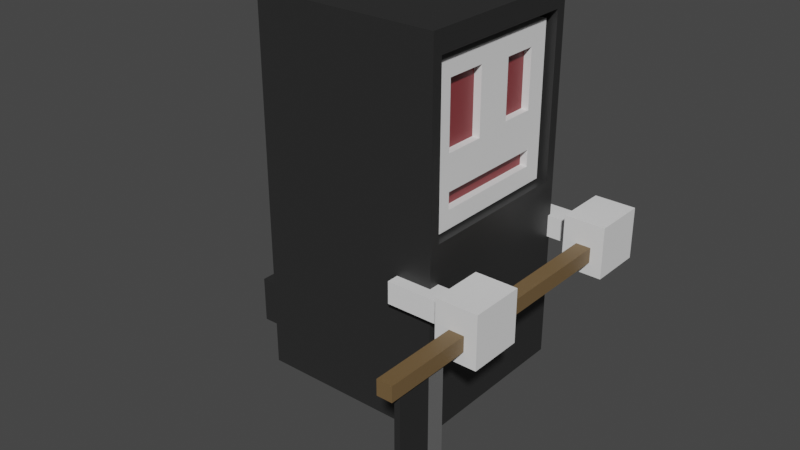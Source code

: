 # Source: Reaper.blend  (saved by Blender 3.4.6; exported with 4.5.12 LTS)
import bpy
from mathutils import Matrix  # noqa: F401  (used for matrix-valued properties, if any)

bpy.ops.wm.read_factory_settings(use_empty=True)
scene = bpy.context.scene
scene.name = 'Scene'

# ---- collections
col_collection = bpy.data.collections.new('Collection'); scene.collection.children.link(col_collection)

# ---- materials (node trees are filled in below, after node groups)
mat_face = bpy.data.materials.new('Face')
mat_face.use_transparent_shadow = False
mat_cloth = bpy.data.materials.new('Cloth')
mat_cloth.use_transparent_shadow = False
mat_handle = bpy.data.materials.new('Handle')
mat_handle.use_transparent_shadow = False
mat_edge = bpy.data.materials.new('Edge')
mat_edge.use_transparent_shadow = False

# ---- material node trees
mat_face.use_nodes = True; mat_face.node_tree.nodes.clear()
_N = mat_face.node_tree.nodes; _L = mat_face.node_tree.links
n0 = _N.new('ShaderNodeBsdfPrincipled'); n0.name = 'Principled BSDF'; n0.location = (10, 300)
n0.distribution = 'GGX'
n0.subsurface_method = 'RANDOM_WALK_SKIN'
n0.inputs[0].default_value = (0.233, 0.03782, 0.04244, 1.0)
n0.inputs[3].default_value = 1.45
n0.inputs[27].default_value = (0.0, 0.0, 0.0, 1.0)
n0.inputs[28].default_value = 1.0
n1 = _N.new('ShaderNodeOutputMaterial'); n1.name = 'Material Output'; n1.location = (300, 300)
_L.new(n0.outputs[0], n1.inputs[0])
n1.is_active_output = True
mat_cloth.use_nodes = True; mat_cloth.node_tree.nodes.clear()
_N = mat_cloth.node_tree.nodes; _L = mat_cloth.node_tree.links
n0 = _N.new('ShaderNodeBsdfPrincipled'); n0.name = 'Principled BSDF'; n0.location = (10, 300)
n0.distribution = 'GGX'
n0.subsurface_method = 'RANDOM_WALK_SKIN'
n0.inputs[0].default_value = (0.02365, 0.02365, 0.02365, 1.0)
n0.inputs[3].default_value = 1.45
n0.inputs[27].default_value = (0.0, 0.0, 0.0, 1.0)
n0.inputs[28].default_value = 1.0
n1 = _N.new('ShaderNodeOutputMaterial'); n1.name = 'Material Output'; n1.location = (300, 300)
_L.new(n0.outputs[0], n1.inputs[0])
n1.is_active_output = True
mat_handle.use_nodes = True; mat_handle.node_tree.nodes.clear()
_N = mat_handle.node_tree.nodes; _L = mat_handle.node_tree.links
n0 = _N.new('ShaderNodeBsdfPrincipled'); n0.name = 'Principled BSDF'; n0.location = (10, 300)
n0.distribution = 'GGX'
n0.subsurface_method = 'RANDOM_WALK_SKIN'
n0.inputs[0].default_value = (0.1734, 0.1085, 0.04711, 1.0)
n0.inputs[3].default_value = 1.45
n0.inputs[27].default_value = (0.0, 0.0, 0.0, 1.0)
n0.inputs[28].default_value = 1.0
n1 = _N.new('ShaderNodeOutputMaterial'); n1.name = 'Material Output'; n1.location = (300, 300)
_L.new(n0.outputs[0], n1.inputs[0])
n1.is_active_output = True
mat_edge.use_nodes = True; mat_edge.node_tree.nodes.clear()
_N = mat_edge.node_tree.nodes; _L = mat_edge.node_tree.links
n0 = _N.new('ShaderNodeBsdfPrincipled'); n0.name = 'Principled BSDF'; n0.location = (10, 300)
n0.distribution = 'GGX'
n0.subsurface_method = 'RANDOM_WALK_SKIN'
n0.inputs[0].default_value = (0.1424, 0.1424, 0.1424, 1.0)
n0.inputs[3].default_value = 1.45
n0.inputs[27].default_value = (0.0, 0.0, 0.0, 1.0)
n0.inputs[28].default_value = 1.0
n1 = _N.new('ShaderNodeOutputMaterial'); n1.name = 'Material Output'; n1.location = (300, 300)
_L.new(n0.outputs[0], n1.inputs[0])
n1.is_active_output = True

# ---- world
world_world = bpy.data.worlds.new('World'); scene.world = world_world
world_world.use_nodes = True; world_world.node_tree.nodes.clear()
_N = world_world.node_tree.nodes; _L = world_world.node_tree.links
n0 = _N.new('ShaderNodeOutputWorld'); n0.name = 'World Output'; n0.location = (300, 300)
n1 = _N.new('ShaderNodeBackground'); n1.name = 'Background'; n1.location = (10, 300)
n1.inputs[0].default_value = (0.05088, 0.05088, 0.05088, 1.0)
_L.new(n1.outputs[0], n0.inputs[0])
n0.is_active_output = True
world_world.color = (0.05088, 0.05088, 0.05088)
world_world.use_sun_shadow = False
world_world.sun_shadow_jitter_overblur = 0.0

# ---- meshes
me_cube_004 = bpy.data.meshes.new('Cube.004')
me_cube_004.from_pydata([(-1.0, -1.0, -1.0), (-1.0, -1.0, 1.0), (-1.0, 1.0, -1.0), (-1.0, 1.0, 1.0), (1.0, -0.7624, -0.7624), (1.0, -1.0, 1.0), (1.0, 0.7624, -0.7624), (1.0, 0.7283, 0.7283), (-1.0, -1.0, -0.3077), (-1.0, 1.0, -0.3077), (1.0, 0.7283, -0.03603), (1.0, -0.7624, -0.5453), (-1.0, 0.0, -1.0), (-1.0, 0.0, 1.0), (1.0, 0.0, -0.7624), (1.0, 0.2717, 0.7283), (1.0, 0.2717, -0.03603), (-1.0, 0.0, -0.3077), (1.0, -0.7742, 0.7742), (1.0, -0.7742, -0.08188), (1.0, -0.2258, 0.7742), (1.0, -0.2258, -0.08188), (1.0, 0.0, 1.0), (1.0, -1.0, 1.0), (1.0, -1.0, -0.3077), (1.0, 0.0, -0.3077), (0.3654, -0.7742, 0.7742), (0.3654, -0.7742, -0.08188), (0.3654, -0.2258, 0.7742), (0.3654, -0.2258, -0.08188), (1.0, 1.0, 1.0), (1.0, 1.0, -0.3077), (1.0, 0.0, 1.0), (1.0, 0.0, -0.3077), (1.0, 1.0, 1.0), (1.0, 0.7624, -0.5453), (1.0, 0.0, 1.0), (1.0, 0.0, -0.5453), (0.3806, 0.7283, 0.7283), (0.3806, 0.7283, -0.03603), (0.3806, 0.2717, 0.7283), (0.3806, 0.2717, -0.03603), (1.0, 1.0, -0.3077), (1.0, 1.0, -1.0), (1.0, 0.0, -1.0), (1.0, -1.0, -0.3077), (1.0, -1.0, -1.0), (1.0, 0.0, -0.3077), (0.5324, -0.7624, -0.7624), (0.5324, 0.7624, -0.7624), (0.5324, -0.7624, -0.5453), (0.5324, 0.0, -0.7624), (0.5324, 0.7624, -0.5453), (0.5324, 0.0, -0.5453)], [], [(17, 13, 3, 9), (9, 3, 34, 42), (36, 5, 23, 22), (45, 5, 1, 8), (12, 44, 46, 0), (36, 13, 1, 5), (46, 45, 8, 0), (35, 37, 53, 52), (2, 9, 42, 43), (12, 17, 9, 2), (0, 8, 17, 12), (6, 35, 52, 49), (34, 3, 13, 36), (2, 43, 44, 12), (15, 16, 41, 40), (8, 1, 13, 17), (20, 18, 26, 28), (47, 36, 22, 25), (45, 47, 25, 24), (5, 45, 24, 23), (18, 20, 22, 23), (19, 18, 23, 24), (21, 19, 24, 25), (20, 21, 25, 22), (29, 28, 26, 27), (21, 20, 28, 29), (18, 19, 27, 26), (19, 21, 29, 27), (22, 25, 33, 32), (34, 42, 31, 30), (7, 10, 42, 34), (15, 7, 34, 36), (10, 16, 47, 42), (16, 15, 36, 47), (39, 38, 40, 41), (7, 15, 40, 38), (16, 10, 39, 41), (10, 7, 38, 39), (35, 6, 43, 42), (6, 14, 44, 43), (4, 11, 45, 46), (11, 37, 47, 45), (14, 4, 46, 44), (37, 35, 42, 47), (51, 53, 50, 48), (49, 52, 53, 51), (37, 11, 50, 53), (14, 6, 49, 51), (4, 14, 51, 48), (11, 4, 48, 50)])
_uv = me_cube_004.uv_layers.new(name='UVMap')
_uv.uv.foreach_set('vector', [0.4615, 0.125, 0.625, 0.125, 0.625, 0.25, 0.4615, 0.25, 0.4615, 0.25, 0.625, 0.25, 0.625, 0.5, 0.4615, 0.5, 0.625, 0.625, 0.625, 0.75, 0.625, 0.75, 0.625, 0.625, 0.4615, 0.75, 0.625, 0.75, 0.625, 1.0, 0.4615, 1.0, 0.125, 0.625, 0.375, 0.625, 0.375, 0.75, 0.125, 0.75, 0.625, 0.625, 0.875, 0.625, 0.875, 0.75, 0.625, 0.75, 0.375, 0.75, 0.4615, 0.75, 0.4615, 1.0, 0.375, 1.0, 0.4318, 0.5297, 0.4318, 0.625, 0.4318, 0.625, 0.4318, 0.5297, 0.375, 0.25, 0.4615, 0.25, 0.4615, 0.5, 0.375, 0.5, 0.375, 0.125, 0.4615, 0.125, 0.4615, 0.25, 0.375, 0.25, 0.375, 0.0, 0.4615, 0.0, 0.4615, 0.125, 0.375, 0.125, 0.4047, 0.5297, 0.4318, 0.5297, 0.4318, 0.5297, 0.4047, 0.5297, 0.625, 0.5, 0.875, 0.5, 0.875, 0.625, 0.625, 0.625, 0.125, 0.5, 0.375, 0.5, 0.375, 0.625, 0.125, 0.625, 0.591, 0.591, 0.4955, 0.591, 0.4955, 0.591, 0.591, 0.591, 0.4615, 0.0, 0.625, 0.0, 0.625, 0.125, 0.4615, 0.125, 0.5968, 0.6532, 0.5968, 0.7218, 0.5968, 0.7218, 0.5968, 0.6532, 0.0, 0.0, 0.0, 0.0, 0.0, 0.0, 0.0, 0.0, 0.4615, 0.75, 0.4615, 0.625, 0.4615, 0.625, 0.4615, 0.75, 0.0, 0.0, 0.0, 0.0, 0.0, 0.0, 0.0, 0.0, 0.5968, 0.7218, 0.5968, 0.6532, 0.625, 0.625, 0.625, 0.75, 0.4898, 0.7218, 0.5968, 0.7218, 0.625, 0.75, 0.4615, 0.75, 0.4898, 0.6532, 0.4898, 0.7218, 0.4615, 0.75, 0.4615, 0.625, 0.5968, 0.6532, 0.4898, 0.6532, 0.4615, 0.625, 0.625, 0.625, 0.4898, 0.6532, 0.5968, 0.6532, 0.5968, 0.7218, 0.4898, 0.7218, 0.4898, 0.6532, 0.5968, 0.6532, 0.5968, 0.6532, 0.4898, 0.6532, 0.5968, 0.7218, 0.4898, 0.7218, 0.4898, 0.7218, 0.5968, 0.7218, 0.4898, 0.7218, 0.4898, 0.6532, 0.4898, 0.6532, 0.4898, 0.7218, 0.0, 0.0, 0.0, 0.0, 0.0, 0.0, 0.0, 0.0, 0.0, 0.0, 0.0, 0.0, 0.0, 0.0, 0.0, 0.0, 0.591, 0.534, 0.4955, 0.534, 0.4615, 0.5, 0.625, 0.5, 0.591, 0.591, 0.591, 0.534, 0.625, 0.5, 0.625, 0.625, 0.4955, 0.534, 0.4955, 0.591, 0.4615, 0.625, 0.4615, 0.5, 0.4955, 0.591, 0.591, 0.591, 0.625, 0.625, 0.4615, 0.625, 0.4955, 0.534, 0.591, 0.534, 0.591, 0.591, 0.4955, 0.591, 0.591, 0.534, 0.591, 0.591, 0.591, 0.591, 0.591, 0.534, 0.4955, 0.591, 0.4955, 0.534, 0.4955, 0.534, 0.4955, 0.591, 0.4955, 0.534, 0.591, 0.534, 0.591, 0.534, 0.4955, 0.534, 0.4318, 0.5297, 0.4047, 0.5297, 0.375, 0.5, 0.4615, 0.5, 0.4047, 0.5297, 0.4047, 0.625, 0.375, 0.625, 0.375, 0.5, 0.4047, 0.7203, 0.4318, 0.7203, 0.4615, 0.75, 0.375, 0.75, 0.4318, 0.7203, 0.4318, 0.625, 0.4615, 0.625, 0.4615, 0.75, 0.4047, 0.625, 0.4047, 0.7203, 0.375, 0.75, 0.375, 0.625, 0.4318, 0.625, 0.4318, 0.5297, 0.4615, 0.5, 0.4615, 0.625, 0.4047, 0.625, 0.4318, 0.625, 0.4318, 0.7203, 0.4047, 0.7203, 0.4047, 0.5297, 0.4318, 0.5297, 0.4318, 0.625, 0.4047, 0.625, 0.4318, 0.625, 0.4318, 0.7203, 0.4318, 0.7203, 0.4318, 0.625, 0.4047, 0.625, 0.4047, 0.5297, 0.4047, 0.5297, 0.4047, 0.625, 0.4047, 0.7203, 0.4047, 0.625, 0.4047, 0.625, 0.4047, 0.7203, 0.4318, 0.7203, 0.4047, 0.7203, 0.4047, 0.7203, 0.4318, 0.7203])
me_cube_004.materials.append(None)
me_cube_004.update()
me_cube_006 = bpy.data.meshes.new('Cube.006')
me_cube_006.from_pydata([(-1.0, -1.0, -1.0), (-1.0, -1.0, 1.0), (-1.0, 1.0, -1.0), (-1.0, 1.0, 1.0), (1.0, -1.0, -1.0), (1.0, -1.0, 1.0), (1.0, 1.0, -1.0), (1.0, 1.0, 1.0), (0.4056, -2.37, -2.37), (0.4056, -2.37, 2.37), (0.4056, 2.37, -2.37), (0.4056, 2.37, 2.37), (1.339, -2.37, -2.37), (1.339, -2.37, 2.37), (1.339, 2.37, -2.37), (1.339, 2.37, 2.37)], [], [(0, 1, 3, 2), (2, 3, 7, 6), (6, 7, 5, 4), (4, 5, 1, 0), (2, 6, 4, 0), (7, 3, 1, 5), (8, 9, 11, 10), (10, 11, 15, 14), (14, 15, 13, 12), (12, 13, 9, 8), (10, 14, 12, 8), (15, 11, 9, 13)])
_uv = me_cube_006.uv_layers.new(name='UVMap')
_uv.uv.foreach_set('vector', [0.375, 0.0, 0.625, 0.0, 0.625, 0.25, 0.375, 0.25, 0.375, 0.25, 0.625, 0.25, 0.625, 0.5, 0.375, 0.5, 0.375, 0.5, 0.625, 0.5, 0.625, 0.75, 0.375, 0.75, 0.375, 0.75, 0.625, 0.75, 0.625, 1.0, 0.375, 1.0, 0.125, 0.5, 0.375, 0.5, 0.375, 0.75, 0.125, 0.75, 0.625, 0.5, 0.875, 0.5, 0.875, 0.75, 0.625, 0.75, 0.375, 0.0, 0.625, 0.0, 0.625, 0.25, 0.375, 0.25, 0.375, 0.25, 0.625, 0.25, 0.625, 0.5, 0.375, 0.5, 0.375, 0.5, 0.625, 0.5, 0.625, 0.75, 0.375, 0.75, 0.375, 0.75, 0.625, 0.75, 0.625, 1.0, 0.375, 1.0, 0.125, 0.5, 0.375, 0.5, 0.375, 0.75, 0.125, 0.75, 0.625, 0.5, 0.875, 0.5, 0.875, 0.75, 0.625, 0.75])
me_cube_006.update()
me_cube_007 = bpy.data.meshes.new('Cube.007')
me_cube_007.from_pydata([(-1.0, -1.0, -1.0), (-1.0, -1.0, 1.0), (-1.0, 1.0, -1.0), (-1.0, 1.0, 1.0), (1.0, -1.0, -1.0), (1.0, -1.0, 1.0), (1.0, 1.0, -1.0), (1.0, 1.0, 1.0)], [], [(0, 1, 3, 2), (2, 3, 7, 6), (6, 7, 5, 4), (4, 5, 1, 0), (2, 6, 4, 0), (7, 3, 1, 5)])
_uv = me_cube_007.uv_layers.new(name='UVMap')
_uv.uv.foreach_set('vector', [0.375, 0.0, 0.625, 0.0, 0.625, 0.25, 0.375, 0.25, 0.375, 0.25, 0.625, 0.25, 0.625, 0.5, 0.375, 0.5, 0.375, 0.5, 0.625, 0.5, 0.625, 0.75, 0.375, 0.75, 0.375, 0.75, 0.625, 0.75, 0.625, 1.0, 0.375, 1.0, 0.125, 0.5, 0.375, 0.5, 0.375, 0.75, 0.125, 0.75, 0.625, 0.5, 0.875, 0.5, 0.875, 0.75, 0.625, 0.75])
me_cube_007.materials.append(mat_face)
me_cube_007.update()
me_cube_001 = bpy.data.meshes.new('Cube.001')
me_cube_001.from_pydata([(-1.0, -0.7615, -0.8801), (-1.0, -1.0, 1.0), (-1.0, 0.7615, -0.8801), (-1.0, 1.0, 1.0), (1.0, -1.0, -1.0), (1.0, -0.8857, 0.8857), (1.0, 1.0, -1.0), (1.0, 0.8857, 0.8857), (-1.0, -0.7615, -0.6306), (-1.0, 0.7615, -0.6306), (1.0, 0.8857, 0.01648), (1.0, -0.8857, 0.01648), (1.0, 1.0, 1.0), (1.0, -1.0, 1.0), (1.0, 1.0, -0.07801), (1.0, -1.0, -0.07801), (0.5593, -0.8857, 0.8857), (0.5593, 0.8857, 0.8857), (0.5593, 0.8857, 0.01648), (0.5593, -0.8857, 0.01648), (-1.0, 1.0, -1.0), (-1.0, -1.0, -1.0), (-1.0, 1.0, -0.07801), (-1.0, -1.0, -0.07801), (-1.402, -0.7615, -0.8801), (-1.402, 0.7615, -0.8801), (-1.402, -0.7615, -0.6306), (-1.402, 0.7615, -0.6306)], [], [(23, 1, 3, 22), (22, 3, 12, 14), (10, 7, 17, 18), (15, 13, 1, 23), (20, 6, 4, 21), (12, 3, 1, 13), (4, 15, 23, 21), (6, 14, 15, 4), (20, 22, 14, 6), (0, 8, 26, 24), (5, 7, 12, 13), (7, 10, 14, 12), (11, 5, 13, 15), (10, 11, 15, 14), (18, 17, 16, 19), (5, 11, 19, 16), (7, 5, 16, 17), (11, 10, 18, 19), (0, 2, 20, 21), (2, 9, 22, 20), (8, 0, 21, 23), (9, 8, 23, 22), (24, 26, 27, 25), (2, 0, 24, 25), (8, 9, 27, 26), (9, 2, 25, 27)])
_uv = me_cube_001.uv_layers.new(name='UVMap')
_uv.uv.foreach_set('vector', [0.5022, 0.0, 0.625, 0.0, 0.625, 0.25, 0.5022, 0.25, 0.5022, 0.25, 0.625, 0.25, 0.625, 0.5, 0.5022, 0.5, 0.5165, 0.5143, 0.6107, 0.5143, 0.6107, 0.5143, 0.5165, 0.5143, 0.5022, 0.75, 0.625, 0.75, 0.625, 1.0, 0.5022, 1.0, 0.125, 0.5, 0.375, 0.5, 0.375, 0.75, 0.125, 0.75, 0.625, 0.5, 0.875, 0.5, 0.875, 0.75, 0.625, 0.75, 0.375, 0.75, 0.5022, 0.75, 0.5022, 1.0, 0.375, 1.0, 0.375, 0.5, 0.5022, 0.5, 0.5022, 0.75, 0.375, 0.75, 0.375, 0.25, 0.5022, 0.25, 0.5022, 0.5, 0.375, 0.5, 0.4079, 0.02981, 0.4693, 0.02981, 0.4693, 0.02981, 0.4079, 0.02981, 0.6107, 0.7357, 0.6107, 0.5143, 0.625, 0.5, 0.625, 0.75, 0.6107, 0.5143, 0.5165, 0.5143, 0.5022, 0.5, 0.625, 0.5, 0.5165, 0.7357, 0.6107, 0.7357, 0.625, 0.75, 0.5022, 0.75, 0.5165, 0.5143, 0.5165, 0.7357, 0.5022, 0.75, 0.5022, 0.5, 0.5165, 0.5143, 0.6107, 0.5143, 0.6107, 0.7357, 0.5165, 0.7357, 0.6107, 0.7357, 0.5165, 0.7357, 0.5165, 0.7357, 0.6107, 0.7357, 0.6107, 0.5143, 0.6107, 0.7357, 0.6107, 0.7357, 0.6107, 0.5143, 0.5165, 0.7357, 0.5165, 0.5143, 0.5165, 0.5143, 0.5165, 0.7357, 0.4079, 0.02981, 0.4079, 0.2202, 0.375, 0.25, 0.375, 0.0, 0.4079, 0.2202, 0.4693, 0.2202, 0.5022, 0.25, 0.375, 0.25, 0.4693, 0.02981, 0.4079, 0.02981, 0.375, 0.0, 0.5022, 0.0, 0.4693, 0.2202, 0.4693, 0.02981, 0.5022, 0.0, 0.5022, 0.25, 0.4079, 0.02981, 0.4693, 0.02981, 0.4693, 0.2202, 0.4079, 0.2202, 0.4079, 0.2202, 0.4079, 0.02981, 0.4079, 0.02981, 0.4079, 0.2202, 0.4693, 0.02981, 0.4693, 0.2202, 0.4693, 0.2202, 0.4693, 0.02981, 0.4693, 0.2202, 0.4079, 0.2202, 0.4079, 0.2202, 0.4693, 0.2202])
me_cube_001.materials.append(mat_cloth)
me_cube_001.update()
me_cube_005 = bpy.data.meshes.new('Cube.005')
me_cube_005.from_pydata([(-1.0, -1.0, -1.0), (-1.0, -1.0, 1.0), (-1.0, 1.0, -1.0), (-1.0, 1.0, 1.0), (1.0, -1.0, -1.0), (1.0, -1.0, 1.0), (1.0, 1.0, -1.0), (1.0, 1.0, 1.0), (0.2206, 21.01, 0.7183), (0.2206, 21.01, 0.9214), (0.2206, 0.9199, 0.7183), (0.2206, 0.9199, 0.9214), (-0.5187, 21.01, 0.7183), (-0.5187, 21.01, 0.9214), (-0.5187, 0.9199, 0.7183), (-0.5187, 0.9199, 0.9214), (0.2206, 22.4, 0.719), (0.2206, 22.4, 0.6118), (0.2206, 1.036, 0.719), (0.2206, 1.036, 0.6118), (-0.5187, 22.4, 0.719), (-0.5187, 22.4, 0.6118), (-0.5187, 1.036, 0.719), (-0.5187, 1.036, 0.6118), (0.2206, 23.89, 0.612), (0.2206, 23.89, 0.5048), (0.2206, 20.98, 0.612), (0.2206, 20.98, 0.5048), (-0.5187, 23.89, 0.612), (-0.5187, 23.89, 0.5048), (-0.5187, 20.98, 0.612), (-0.5187, 20.98, 0.5048)], [], [(0, 1, 3, 2), (2, 3, 7, 6), (6, 7, 5, 4), (4, 5, 1, 0), (2, 6, 4, 0), (7, 3, 1, 5), (8, 9, 11, 10), (10, 11, 15, 14), (14, 15, 13, 12), (12, 13, 9, 8), (10, 14, 12, 8), (15, 11, 9, 13), (16, 17, 19, 18), (18, 19, 23, 22), (22, 23, 21, 20), (20, 21, 17, 16), (18, 22, 20, 16), (23, 19, 17, 21), (24, 25, 27, 26), (26, 27, 31, 30), (30, 31, 29, 28), (28, 29, 25, 24), (26, 30, 28, 24), (31, 27, 25, 29)])
me_cube_005.polygons.foreach_set('material_index', [0, 0, 0, 0, 0, 0, 1, 1, 1, 1, 1, 1, 2, 2, 2, 2, 2, 2, 2, 2, 2, 2, 2, 2])
_uv = me_cube_005.uv_layers.new(name='UVMap')
_uv.uv.foreach_set('vector', [0.375, 0.0, 0.625, 0.0, 0.625, 0.25, 0.375, 0.25, 0.375, 0.25, 0.625, 0.25, 0.625, 0.5, 0.375, 0.5, 0.375, 0.5, 0.625, 0.5, 0.625, 0.75, 0.375, 0.75, 0.375, 0.75, 0.625, 0.75, 0.625, 1.0, 0.375, 1.0, 0.125, 0.5, 0.375, 0.5, 0.375, 0.75, 0.125, 0.75, 0.625, 0.5, 0.875, 0.5, 0.875, 0.75, 0.625, 0.75, 0.375, 0.0, 0.625, 0.0, 0.625, 0.25, 0.375, 0.25, 0.375, 0.25, 0.625, 0.25, 0.625, 0.5, 0.375, 0.5, 0.375, 0.5, 0.625, 0.5, 0.625, 0.75, 0.375, 0.75, 0.375, 0.75, 0.625, 0.75, 0.625, 1.0, 0.375, 1.0, 0.125, 0.5, 0.375, 0.5, 0.375, 0.75, 0.125, 0.75, 0.625, 0.5, 0.875, 0.5, 0.875, 0.75, 0.625, 0.75, 0.375, 0.0, 0.625, 0.0, 0.625, 0.25, 0.375, 0.25, 0.375, 0.25, 0.625, 0.25, 0.625, 0.5, 0.375, 0.5, 0.375, 0.5, 0.625, 0.5, 0.625, 0.75, 0.375, 0.75, 0.375, 0.75, 0.625, 0.75, 0.625, 1.0, 0.375, 1.0, 0.125, 0.5, 0.375, 0.5, 0.375, 0.75, 0.125, 0.75, 0.625, 0.5, 0.875, 0.5, 0.875, 0.75, 0.625, 0.75, 0.375, 0.0, 0.625, 0.0, 0.625, 0.25, 0.375, 0.25, 0.375, 0.25, 0.625, 0.25, 0.625, 0.5, 0.375, 0.5, 0.375, 0.5, 0.625, 0.5, 0.625, 0.75, 0.375, 0.75, 0.375, 0.75, 0.625, 0.75, 0.625, 1.0, 0.375, 1.0, 0.125, 0.5, 0.375, 0.5, 0.375, 0.75, 0.125, 0.75, 0.625, 0.5, 0.875, 0.5, 0.875, 0.75, 0.625, 0.75])
me_cube_005.materials.append(mat_handle)
me_cube_005.materials.append(mat_cloth)
me_cube_005.materials.append(mat_edge)
me_cube_005.update()
me_cube_012 = bpy.data.meshes.new('Cube.012')
me_cube_012.from_pydata([(-1.0, -1.0, -1.0), (-1.0, -1.0, 1.0), (-1.0, 1.0, -1.0), (-1.0, 1.0, 1.0), (1.0, -1.0, -1.0), (1.0, -1.0, 1.0), (1.0, 1.0, -1.0), (1.0, 1.0, 1.0), (0.4056, -2.37, -2.37), (0.4056, -2.37, 2.37), (0.4056, 2.37, -2.37), (0.4056, 2.37, 2.37), (1.339, -2.37, -2.37), (1.339, -2.37, 2.37), (1.339, 2.37, -2.37), (1.339, 2.37, 2.37)], [], [(0, 1, 3, 2), (2, 3, 7, 6), (6, 7, 5, 4), (4, 5, 1, 0), (2, 6, 4, 0), (7, 3, 1, 5), (8, 9, 11, 10), (10, 11, 15, 14), (14, 15, 13, 12), (12, 13, 9, 8), (10, 14, 12, 8), (15, 11, 9, 13)])
_uv = me_cube_012.uv_layers.new(name='UVMap')
_uv.uv.foreach_set('vector', [0.375, 0.0, 0.625, 0.0, 0.625, 0.25, 0.375, 0.25, 0.375, 0.25, 0.625, 0.25, 0.625, 0.5, 0.375, 0.5, 0.375, 0.5, 0.625, 0.5, 0.625, 0.75, 0.375, 0.75, 0.375, 0.75, 0.625, 0.75, 0.625, 1.0, 0.375, 1.0, 0.125, 0.5, 0.375, 0.5, 0.375, 0.75, 0.125, 0.75, 0.625, 0.5, 0.875, 0.5, 0.875, 0.75, 0.625, 0.75, 0.375, 0.0, 0.625, 0.0, 0.625, 0.25, 0.375, 0.25, 0.375, 0.25, 0.625, 0.25, 0.625, 0.5, 0.375, 0.5, 0.375, 0.5, 0.625, 0.5, 0.625, 0.75, 0.375, 0.75, 0.375, 0.75, 0.625, 0.75, 0.625, 1.0, 0.375, 1.0, 0.125, 0.5, 0.375, 0.5, 0.375, 0.75, 0.125, 0.75, 0.625, 0.5, 0.875, 0.5, 0.875, 0.75, 0.625, 0.75])
me_cube_012.update()

# ---- objects
ob_head = bpy.data.objects.new('Head', me_cube_004)
ob_left_arm = bpy.data.objects.new('Left Arm', me_cube_006)
ob_face = bpy.data.objects.new('Face', me_cube_007)
ob_cube = bpy.data.objects.new('Cube', me_cube_001)
ob_sickle = bpy.data.objects.new('Sickle', me_cube_005)
ob_right_arm = bpy.data.objects.new('Right Arm', me_cube_012)

# ---- transforms, parenting, visibility, modifiers, constraints
ob_head.location = (0.0, 0.0, 2.099)
ob_left_arm.location = (1.221, 1.31, 0.4179)
ob_left_arm.scale = (0.5899, 0.1509, 0.1456)
ob_face.location = (0.7867, 0.0, 2.081)
ob_face.scale = (0.1146, 0.9116, 0.9116)
ob_cube.location = (-0.1449, 0.003868, 1.024)
ob_cube.scale = (1.246, 1.204, 2.465)
ob_sickle.location = (1.745, -0.4662, 0.345)
ob_sickle.rotation_euler = (1.571, -0.0, 0.0)
ob_sickle.scale = (-0.09954, -0.09954, 2.265)
ob_right_arm.location = (1.219, -1.209, 0.4179)
ob_right_arm.scale = (0.5899, 0.1509, 0.1456)

# ---- collection membership
col_collection.objects.link(ob_head)
col_collection.objects.link(ob_left_arm)
col_collection.objects.link(ob_face)
col_collection.objects.link(ob_cube)
col_collection.objects.link(ob_sickle)
col_collection.objects.link(ob_right_arm)

# ---- scene / render settings (as saved in the file)
scene.frame_start = 1; scene.frame_end = 250; scene.frame_set(1)
scene.render.engine = 'BLENDER_EEVEE_NEXT'
scene.cycles.sampling_pattern = 'TABULATED_SOBOL'
scene.cycles.use_light_tree = False
scene.view_settings.view_transform = 'Filmic'
bpy.context.view_layer.update()

# ---- added for rendering (the .blend has no active camera and no usable light): camera, sun
cam_auto = bpy.data.cameras.new('AutoCamera')
cam_auto.lens = 50.0
cam_auto.sensor_width = 36.0
cam_auto.clip_end = 1000.0
ob_auto_camera = bpy.data.objects.new('AutoCamera', cam_auto)
scene.collection.objects.link(ob_auto_camera)
ob_auto_camera.location = (7.5904, -9.50377, 6.75309)
ob_auto_camera.rotation_euler = (1.09748, -7.21219e-08, 0.694738)
scene.camera = ob_auto_camera
light_auto_sun = bpy.data.lights.new('AutoSun', 'SUN')
light_auto_sun.energy = 3.0
light_auto_sun.angle = 0.0523599
ob_auto_sun = bpy.data.objects.new('AutoSun', light_auto_sun)
scene.collection.objects.link(ob_auto_sun)
ob_auto_sun.rotation_euler = (0.872665, 0.174533, 0.523599)
bpy.context.view_layer.update()
